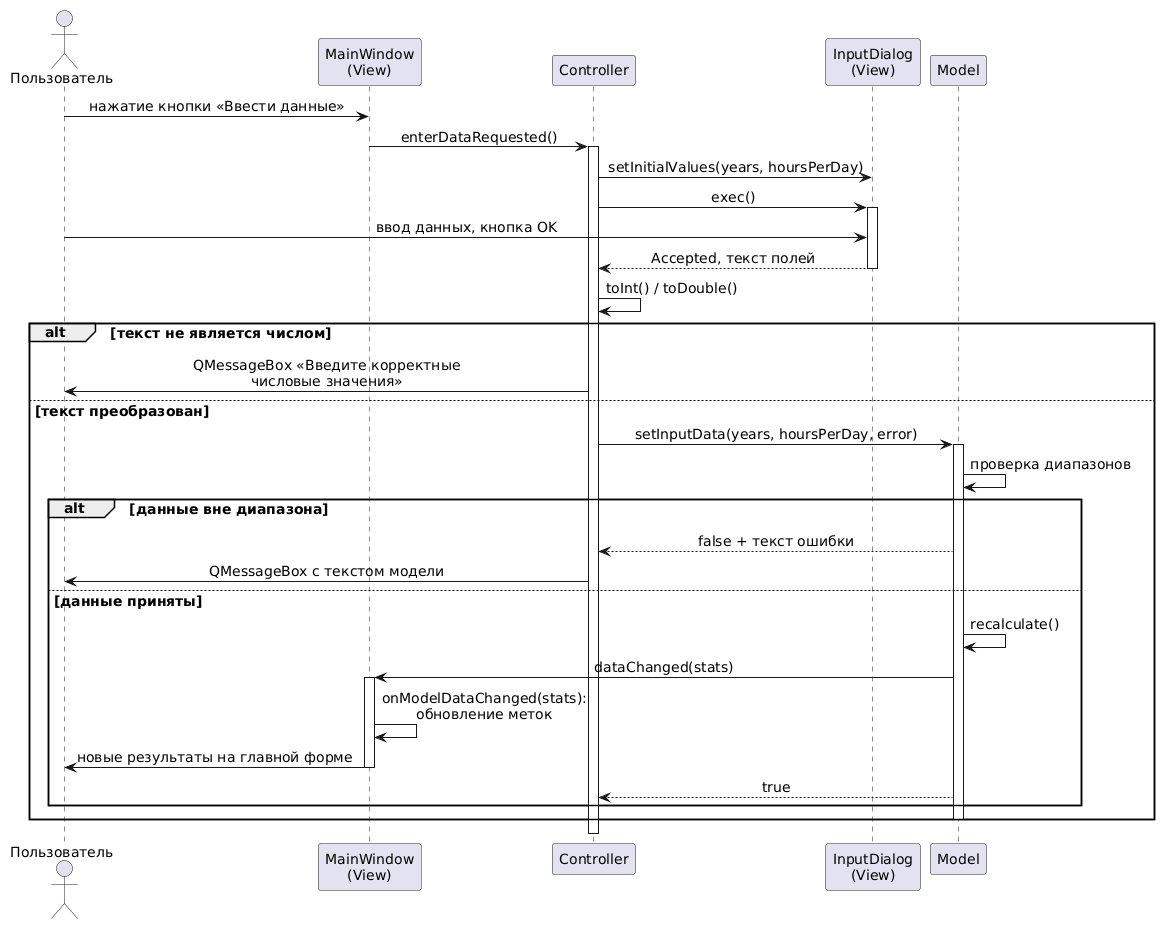

The diagram above was rendered by PlantUML. Its source (embedded in the PNG):
@startuml
skinparam backgroundColor white
skinparam shadowing false
skinparam defaultFontName Times New Roman
skinparam defaultFontSize 14
skinparam sequenceMessageAlign center

actor "Пользователь" as U
participant "MainWindow\n(View)" as V
participant "Controller" as C
participant "InputDialog\n(View)" as D
participant "Model" as M

U -> V : нажатие кнопки «Ввести данные»
V -> C : enterDataRequested()
activate C
C -> D : setInitialValues(years, hoursPerDay)
C -> D : exec()
activate D
U -> D : ввод данных, кнопка OK
D --> C : Accepted, текст полей
deactivate D
C -> C : toInt() / toDouble()
alt текст не является числом
    C -> U : QMessageBox «Введите корректные\nчисловые значения»
else текст преобразован
    C -> M : setInputData(years, hoursPerDay, error)
    activate M
    M -> M : проверка диапазонов
    alt данные вне диапазона
        M --> C : false + текст ошибки
        C -> U : QMessageBox с текстом модели
    else данные приняты
        M -> M : recalculate()
        M -> V : dataChanged(stats)
        activate V
        V -> V : onModelDataChanged(stats):\nобновление меток
        V -> U : новые результаты на главной форме
        deactivate V
        M --> C : true
    end
    deactivate M
end
deactivate C
@enduml